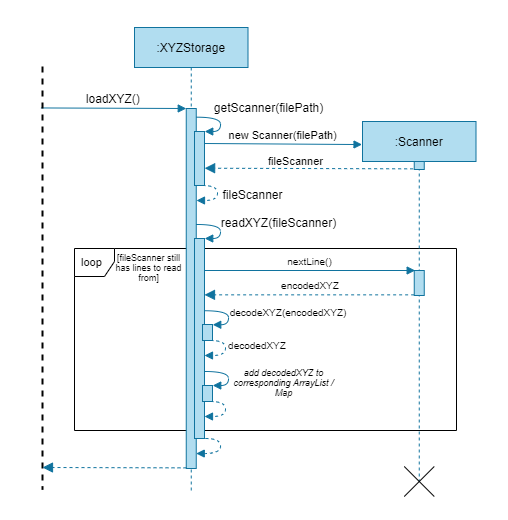

The diagram above was exported from draw.io. Its source (the exported page's mxGraphModel, read from the mxfile embedded in the PNG):
<mxGraphModel dx="749" dy="550" grid="0" gridSize="10" guides="1" tooltips="1" connect="1" arrows="1" fold="1" page="1" pageScale="1" pageWidth="1920" pageHeight="1200" math="0" shadow="0">
  <root>
    <mxCell id="0" />
    <mxCell id="1" parent="0" />
    <mxCell id="yzKmt9R6qP2cAMot2JXZ-1" value="" style="rounded=0;whiteSpace=wrap;html=1;fontSize=10;strokeColor=#FFFFFF;" vertex="1" parent="1">
      <mxGeometry x="284" y="134" width="507" height="518" as="geometry" />
    </mxCell>
    <mxCell id="yzKmt9R6qP2cAMot2JXZ-49" value="loop" style="shape=umlFrame;whiteSpace=wrap;html=1;width=40;height=28;boundedLbl=1;verticalAlign=middle;align=left;spacingLeft=5;fontSize=11;" vertex="1" parent="1">
      <mxGeometry x="358" y="382" width="382" height="182" as="geometry" />
    </mxCell>
    <mxCell id="yzKmt9R6qP2cAMot2JXZ-6" value=":XYZStorage" style="shape=umlLifeline;perimeter=lifelinePerimeter;container=1;collapsible=0;recursiveResize=0;rounded=0;shadow=0;strokeWidth=1;fontFamily=Helvetica;fontSize=12;fillColor=#b1ddf0;strokeColor=#10739e;" vertex="1" parent="1">
      <mxGeometry x="418" y="161" width="113.5" height="464" as="geometry" />
    </mxCell>
    <mxCell id="yzKmt9R6qP2cAMot2JXZ-7" value="" style="points=[];perimeter=orthogonalPerimeter;rounded=0;shadow=0;strokeWidth=1;fontFamily=Helvetica;fontSize=13;fillColor=#b1ddf0;strokeColor=#10739e;" vertex="1" parent="yzKmt9R6qP2cAMot2JXZ-6">
      <mxGeometry x="51.75" y="81" width="10" height="360" as="geometry" />
    </mxCell>
    <mxCell id="yzKmt9R6qP2cAMot2JXZ-8" value="loadXYZ()" style="verticalAlign=bottom;endArrow=block;entryX=0;entryY=0;shadow=0;strokeWidth=1;fontFamily=Helvetica;fontSize=12;fillColor=#b1ddf0;strokeColor=#10739e;exitX=0.098;exitY=0.657;exitDx=0;exitDy=0;exitPerimeter=0;" edge="1" parent="1" source="yzKmt9R6qP2cAMot2JXZ-10" target="yzKmt9R6qP2cAMot2JXZ-7">
      <mxGeometry relative="1" as="geometry">
        <mxPoint x="345" y="242.00000000000102" as="sourcePoint" />
      </mxGeometry>
    </mxCell>
    <mxCell id="yzKmt9R6qP2cAMot2JXZ-10" value="" style="line;strokeWidth=2;direction=south;html=1;fontSize=13;dashed=1;" vertex="1" parent="1">
      <mxGeometry x="321" y="200" width="10" height="423" as="geometry" />
    </mxCell>
    <mxCell id="yzKmt9R6qP2cAMot2JXZ-11" value="" style="verticalAlign=bottom;endArrow=block;dashed=1;endSize=8;shadow=0;strokeWidth=1;fontFamily=Helvetica;fontSize=13;fillColor=#b1ddf0;strokeColor=#10739e;endFill=1;" edge="1" parent="1">
      <mxGeometry x="0.0089" relative="1" as="geometry">
        <mxPoint x="326" y="601" as="targetPoint" />
        <mxPoint x="470" y="601.35" as="sourcePoint" />
        <Array as="points" />
        <mxPoint as="offset" />
      </mxGeometry>
    </mxCell>
    <mxCell id="yzKmt9R6qP2cAMot2JXZ-12" value="" style="points=[];perimeter=orthogonalPerimeter;rounded=0;shadow=0;strokeWidth=1;fontFamily=Helvetica;fontSize=13;fillColor=#b1ddf0;strokeColor=#10739e;" vertex="1" parent="1">
      <mxGeometry x="478" y="265" width="10" height="54" as="geometry" />
    </mxCell>
    <mxCell id="yzKmt9R6qP2cAMot2JXZ-13" value="" style="curved=1;endArrow=block;html=1;rounded=0;fontFamily=Helvetica;fontSize=13;edgeStyle=orthogonalEdgeStyle;entryX=0.976;entryY=0.048;entryDx=0;entryDy=0;entryPerimeter=0;fillColor=#b1ddf0;strokeColor=#10739e;endFill=1;exitX=1.004;exitY=0.052;exitDx=0;exitDy=0;exitPerimeter=0;" edge="1" parent="1">
      <mxGeometry width="50" height="50" relative="1" as="geometry">
        <mxPoint x="479.78999999999996" y="250.692" as="sourcePoint" />
        <mxPoint x="488.24000000000024" y="265" as="targetPoint" />
        <Array as="points">
          <mxPoint x="504" y="251" />
          <mxPoint x="504" y="265" />
        </Array>
      </mxGeometry>
    </mxCell>
    <mxCell id="yzKmt9R6qP2cAMot2JXZ-14" value="getScanner(filePath)" style="text;html=1;align=center;verticalAlign=middle;resizable=0;points=[];autosize=1;strokeColor=none;fillColor=none;rounded=0;hachureGap=4;pointerEvents=0;fontFamily=Helvetica;fontSize=12;" vertex="1" parent="1">
      <mxGeometry x="492" y="232" width="119" height="18" as="geometry" />
    </mxCell>
    <mxCell id="yzKmt9R6qP2cAMot2JXZ-34" value="" style="curved=1;endArrow=block;html=1;rounded=0;fontFamily=Helvetica;fontSize=10;edgeStyle=orthogonalEdgeStyle;exitX=0.976;exitY=1;exitDx=0;exitDy=0;exitPerimeter=0;dashed=1;fillColor=#b1ddf0;strokeColor=#10739e;endFill=1;" edge="1" parent="1">
      <mxGeometry width="50" height="50" relative="1" as="geometry">
        <mxPoint x="485.7600000000002" y="319" as="sourcePoint" />
        <mxPoint x="480" y="334" as="targetPoint" />
        <Array as="points">
          <mxPoint x="501" y="319" />
          <mxPoint x="501" y="334" />
        </Array>
      </mxGeometry>
    </mxCell>
    <mxCell id="yzKmt9R6qP2cAMot2JXZ-35" value="fileScanner" style="text;html=1;align=center;verticalAlign=middle;resizable=0;points=[];autosize=1;strokeColor=none;fillColor=none;rounded=0;hachureGap=4;pointerEvents=0;fontFamily=Helvetica;fontSize=12;" vertex="1" parent="1">
      <mxGeometry x="501" y="319" width="70" height="18" as="geometry" />
    </mxCell>
    <mxCell id="yzKmt9R6qP2cAMot2JXZ-36" value="" style="points=[];perimeter=orthogonalPerimeter;rounded=0;shadow=0;strokeWidth=1;fontFamily=Helvetica;fontSize=13;fillColor=#b1ddf0;strokeColor=#10739e;" vertex="1" parent="1">
      <mxGeometry x="478" y="372" width="10" height="200" as="geometry" />
    </mxCell>
    <mxCell id="yzKmt9R6qP2cAMot2JXZ-37" value="" style="curved=1;endArrow=block;html=1;rounded=0;fontFamily=Helvetica;fontSize=13;edgeStyle=orthogonalEdgeStyle;entryX=0.976;entryY=0.048;entryDx=0;entryDy=0;entryPerimeter=0;fillColor=#b1ddf0;strokeColor=#10739e;endFill=1;" edge="1" parent="1">
      <mxGeometry width="50" height="50" relative="1" as="geometry">
        <mxPoint x="480" y="358" as="sourcePoint" />
        <mxPoint x="488.24000000000024" y="372" as="targetPoint" />
        <Array as="points">
          <mxPoint x="504" y="358" />
          <mxPoint x="504" y="372" />
        </Array>
      </mxGeometry>
    </mxCell>
    <mxCell id="yzKmt9R6qP2cAMot2JXZ-38" value="readXYZ(fileScanner)" style="text;html=1;align=center;verticalAlign=middle;resizable=0;points=[];autosize=1;strokeColor=none;fillColor=none;rounded=0;hachureGap=4;pointerEvents=0;fontFamily=Helvetica;fontSize=12;" vertex="1" parent="1">
      <mxGeometry x="499" y="347" width="125" height="18" as="geometry" />
    </mxCell>
    <mxCell id="yzKmt9R6qP2cAMot2JXZ-39" value=":Scanner" style="shape=umlLifeline;perimeter=lifelinePerimeter;container=1;collapsible=0;recursiveResize=0;rounded=0;shadow=0;strokeWidth=1;fontFamily=Helvetica;fontSize=12;fillColor=#b1ddf0;strokeColor=#10739e;" vertex="1" parent="1">
      <mxGeometry x="646" y="255" width="113.5" height="360" as="geometry" />
    </mxCell>
    <mxCell id="yzKmt9R6qP2cAMot2JXZ-40" value="" style="points=[];perimeter=orthogonalPerimeter;rounded=0;shadow=0;strokeWidth=1;fontFamily=Helvetica;fontSize=13;fillColor=#b1ddf0;strokeColor=#10739e;" vertex="1" parent="yzKmt9R6qP2cAMot2JXZ-39">
      <mxGeometry x="51.75" y="40" width="10" height="8" as="geometry" />
    </mxCell>
    <mxCell id="yzKmt9R6qP2cAMot2JXZ-41" value="" style="points=[];perimeter=orthogonalPerimeter;rounded=0;shadow=0;strokeWidth=1;fontFamily=Helvetica;fontSize=13;fillColor=#b1ddf0;strokeColor=#10739e;" vertex="1" parent="yzKmt9R6qP2cAMot2JXZ-39">
      <mxGeometry x="51.75" y="149" width="10" height="25" as="geometry" />
    </mxCell>
    <mxCell id="yzKmt9R6qP2cAMot2JXZ-44" value="new Scanner(filePath)" style="verticalAlign=bottom;endArrow=block;entryX=-0.004;entryY=0.064;shadow=0;strokeWidth=1;fontFamily=Helvetica;fontSize=11;fillColor=#b1ddf0;strokeColor=#10739e;entryDx=0;entryDy=0;entryPerimeter=0;" edge="1" parent="1" target="yzKmt9R6qP2cAMot2JXZ-39">
      <mxGeometry relative="1" as="geometry">
        <mxPoint x="488.0000000000001" y="277.000000000001" as="sourcePoint" />
        <mxPoint x="612.75" y="277" as="targetPoint" />
      </mxGeometry>
    </mxCell>
    <mxCell id="yzKmt9R6qP2cAMot2JXZ-46" value="" style="verticalAlign=bottom;endArrow=block;dashed=1;endSize=8;shadow=0;strokeWidth=1;fontFamily=Helvetica;fontSize=13;fillColor=#b1ddf0;strokeColor=#10739e;endFill=1;entryX=1.014;entryY=0.68;entryDx=0;entryDy=0;entryPerimeter=0;" edge="1" parent="1" target="yzKmt9R6qP2cAMot2JXZ-12">
      <mxGeometry x="0.0089" relative="1" as="geometry">
        <mxPoint x="490" y="302" as="targetPoint" />
        <mxPoint x="696.63" y="302.35" as="sourcePoint" />
        <Array as="points" />
        <mxPoint as="offset" />
      </mxGeometry>
    </mxCell>
    <mxCell id="yzKmt9R6qP2cAMot2JXZ-47" value="fileScanner" style="text;html=1;align=center;verticalAlign=middle;resizable=0;points=[];autosize=1;strokeColor=none;fillColor=none;rounded=0;hachureGap=4;pointerEvents=0;fontFamily=Helvetica;fontSize=11;" vertex="1" parent="1">
      <mxGeometry x="546" y="286" width="65" height="17" as="geometry" />
    </mxCell>
    <mxCell id="yzKmt9R6qP2cAMot2JXZ-51" value="[fileScanner still has lines to read from]" style="text;html=1;strokeColor=none;fillColor=none;align=center;verticalAlign=middle;whiteSpace=wrap;rounded=0;fontSize=9;" vertex="1" parent="1">
      <mxGeometry x="398" y="373" width="69" height="55" as="geometry" />
    </mxCell>
    <mxCell id="yzKmt9R6qP2cAMot2JXZ-52" value="nextLine()" style="verticalAlign=bottom;endArrow=block;shadow=0;strokeWidth=1;fontFamily=Helvetica;fontSize=10;fillColor=#b1ddf0;strokeColor=#10739e;entryX=0.092;entryY=0;entryDx=0;entryDy=0;entryPerimeter=0;" edge="1" parent="1" target="yzKmt9R6qP2cAMot2JXZ-41">
      <mxGeometry relative="1" as="geometry">
        <mxPoint x="488" y="404" as="sourcePoint" />
        <mxPoint x="696" y="404" as="targetPoint" />
      </mxGeometry>
    </mxCell>
    <mxCell id="yzKmt9R6qP2cAMot2JXZ-53" value="" style="verticalAlign=bottom;endArrow=block;dashed=1;endSize=8;shadow=0;strokeWidth=1;fontFamily=Helvetica;fontSize=13;fillColor=#b1ddf0;strokeColor=#10739e;endFill=1;" edge="1" parent="1" target="yzKmt9R6qP2cAMot2JXZ-36">
      <mxGeometry x="0.0089" relative="1" as="geometry">
        <mxPoint x="489" y="428" as="targetPoint" />
        <mxPoint x="697.63" y="428.35" as="sourcePoint" />
        <Array as="points" />
        <mxPoint as="offset" />
      </mxGeometry>
    </mxCell>
    <mxCell id="yzKmt9R6qP2cAMot2JXZ-54" value="encodedXYZ" style="text;html=1;strokeColor=none;fillColor=none;align=center;verticalAlign=middle;whiteSpace=wrap;rounded=0;fontSize=10;" vertex="1" parent="1">
      <mxGeometry x="564" y="410" width="60" height="18" as="geometry" />
    </mxCell>
    <mxCell id="yzKmt9R6qP2cAMot2JXZ-55" value="" style="curved=1;endArrow=block;html=1;rounded=0;fontFamily=Helvetica;fontSize=13;edgeStyle=orthogonalEdgeStyle;entryX=0.976;entryY=0.048;entryDx=0;entryDy=0;entryPerimeter=0;fillColor=#b1ddf0;strokeColor=#10739e;endFill=1;" edge="1" parent="1">
      <mxGeometry width="50" height="50" relative="1" as="geometry">
        <mxPoint x="488" y="444.25" as="sourcePoint" />
        <mxPoint x="496.24000000000024" y="458.25" as="targetPoint" />
        <Array as="points">
          <mxPoint x="512" y="444.25" />
          <mxPoint x="512" y="458.25" />
        </Array>
      </mxGeometry>
    </mxCell>
    <mxCell id="yzKmt9R6qP2cAMot2JXZ-56" value="" style="points=[];perimeter=orthogonalPerimeter;rounded=0;shadow=0;strokeWidth=1;fontFamily=Helvetica;fontSize=13;fillColor=#b1ddf0;strokeColor=#10739e;" vertex="1" parent="1">
      <mxGeometry x="486" y="458" width="10" height="16" as="geometry" />
    </mxCell>
    <mxCell id="yzKmt9R6qP2cAMot2JXZ-57" value="decodeXYZ(encodedXYZ)" style="text;html=1;strokeColor=none;fillColor=none;align=center;verticalAlign=middle;whiteSpace=wrap;rounded=0;fontSize=10;" vertex="1" parent="1">
      <mxGeometry x="542" y="437" width="60" height="18" as="geometry" />
    </mxCell>
    <mxCell id="yzKmt9R6qP2cAMot2JXZ-58" value="" style="curved=1;endArrow=block;html=1;rounded=0;fontFamily=Helvetica;fontSize=10;edgeStyle=orthogonalEdgeStyle;exitX=0.976;exitY=1;exitDx=0;exitDy=0;exitPerimeter=0;dashed=1;fillColor=#b1ddf0;strokeColor=#10739e;endFill=1;" edge="1" parent="1">
      <mxGeometry width="50" height="50" relative="1" as="geometry">
        <mxPoint x="493.7600000000002" y="474" as="sourcePoint" />
        <mxPoint x="488" y="489" as="targetPoint" />
        <Array as="points">
          <mxPoint x="509" y="474" />
          <mxPoint x="509" y="489" />
        </Array>
      </mxGeometry>
    </mxCell>
    <mxCell id="yzKmt9R6qP2cAMot2JXZ-59" value="decodedXYZ" style="text;html=1;strokeColor=none;fillColor=none;align=center;verticalAlign=middle;whiteSpace=wrap;rounded=0;fontSize=10;" vertex="1" parent="1">
      <mxGeometry x="511" y="470" width="60" height="18" as="geometry" />
    </mxCell>
    <mxCell id="yzKmt9R6qP2cAMot2JXZ-60" value="" style="points=[];perimeter=orthogonalPerimeter;rounded=0;shadow=0;strokeWidth=1;fontFamily=Helvetica;fontSize=13;fillColor=#b1ddf0;strokeColor=#10739e;" vertex="1" parent="1">
      <mxGeometry x="486" y="519" width="10" height="16" as="geometry" />
    </mxCell>
    <mxCell id="yzKmt9R6qP2cAMot2JXZ-62" value="" style="curved=1;endArrow=block;html=1;rounded=0;fontFamily=Helvetica;fontSize=13;edgeStyle=orthogonalEdgeStyle;entryX=0.976;entryY=0.048;entryDx=0;entryDy=0;entryPerimeter=0;fillColor=#b1ddf0;strokeColor=#10739e;endFill=1;" edge="1" parent="1">
      <mxGeometry width="50" height="50" relative="1" as="geometry">
        <mxPoint x="488" y="505" as="sourcePoint" />
        <mxPoint x="496.2400000000001" y="519" as="targetPoint" />
        <Array as="points">
          <mxPoint x="512" y="505" />
          <mxPoint x="512" y="519" />
        </Array>
      </mxGeometry>
    </mxCell>
    <mxCell id="yzKmt9R6qP2cAMot2JXZ-63" value="&lt;i style=&quot;font-size: 9px;&quot;&gt;add decodedXYZ to corresponding ArrayList / Map&lt;/i&gt;" style="text;html=1;strokeColor=none;fillColor=none;align=center;verticalAlign=middle;whiteSpace=wrap;rounded=0;fontSize=9;" vertex="1" parent="1">
      <mxGeometry x="516" y="507" width="103" height="18" as="geometry" />
    </mxCell>
    <mxCell id="yzKmt9R6qP2cAMot2JXZ-64" value="" style="curved=1;endArrow=block;html=1;rounded=0;fontFamily=Helvetica;fontSize=10;edgeStyle=orthogonalEdgeStyle;exitX=0.976;exitY=1;exitDx=0;exitDy=0;exitPerimeter=0;dashed=1;fillColor=#b1ddf0;strokeColor=#10739e;endFill=1;" edge="1" parent="1">
      <mxGeometry width="50" height="50" relative="1" as="geometry">
        <mxPoint x="493.7600000000002" y="535" as="sourcePoint" />
        <mxPoint x="488" y="550" as="targetPoint" />
        <Array as="points">
          <mxPoint x="509" y="535" />
          <mxPoint x="509" y="550" />
        </Array>
      </mxGeometry>
    </mxCell>
    <mxCell id="yzKmt9R6qP2cAMot2JXZ-65" value="" style="curved=1;endArrow=block;html=1;rounded=0;fontFamily=Helvetica;fontSize=10;edgeStyle=orthogonalEdgeStyle;exitX=0.976;exitY=1;exitDx=0;exitDy=0;exitPerimeter=0;dashed=1;fillColor=#b1ddf0;strokeColor=#10739e;endFill=1;" edge="1" parent="1" target="yzKmt9R6qP2cAMot2JXZ-7">
      <mxGeometry width="50" height="50" relative="1" as="geometry">
        <mxPoint x="488.7600000000002" y="572" as="sourcePoint" />
        <mxPoint x="483" y="587" as="targetPoint" />
        <Array as="points">
          <mxPoint x="504" y="572" />
          <mxPoint x="504" y="587" />
        </Array>
      </mxGeometry>
    </mxCell>
    <mxCell id="yzKmt9R6qP2cAMot2JXZ-43" value="" style="shape=umlDestroy;fontSize=11;" vertex="1" parent="1">
      <mxGeometry x="687.75" y="600" width="30" height="30" as="geometry" />
    </mxCell>
  </root>
</mxGraphModel>